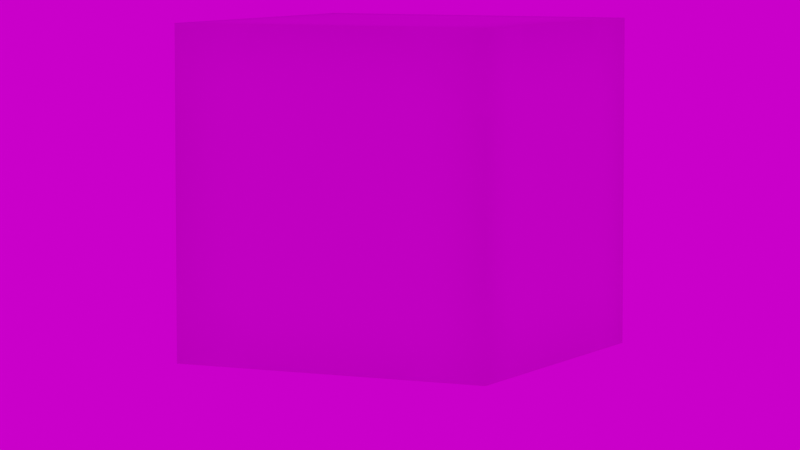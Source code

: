 # Source: box_heavy.blend  (saved by Blender 2.93.21; exported with 4.5.12 LTS)
import bpy
from mathutils import Matrix  # noqa: F401  (used for matrix-valued properties, if any)

bpy.ops.wm.read_factory_settings(use_empty=True)
scene = bpy.context.scene
scene.name = 'Scene'

# ---- collections
col_craft = bpy.data.collections.new('craft'); scene.collection.children.link(col_craft)
col_cam_light = bpy.data.collections.new('cam&light'); scene.collection.children.link(col_cam_light)
col_utility = bpy.data.collections.new('utility'); scene.collection.children.link(col_utility)
col_refs = bpy.data.collections.new('refs'); scene.collection.children.link(col_refs)

# ---- images (referenced by path relative to the original .blend; pixels are not part of the script)
import os
ASSET_DIR = os.environ.get("B2B_ASSET_DIR", "")  # directory of the original .blend (textures are referenced by path, not embedded)
HERE = os.path.dirname(os.path.abspath(__file__))  # packed textures are extracted next to this script under _unpacked/

def load_image(name, relpath, width, height, colorspace="sRGB"):
    """Load a texture the original file referenced (path relative to the .blend, or extracted next to this script)."""
    p = next((c for c in (os.path.join(HERE, relpath), os.path.join(ASSET_DIR, relpath)) if relpath and os.path.exists(c)), "")
    if p:
        img = bpy.data.images.load(p, check_existing=True)
        img.name = name
    else:  # same state as the original file: an image datablock whose file is absent (Cycles renders it pink)
        img = bpy.data.images.new(name, width, height)
        img.source = "FILE"
        img.filepath = "//" + (relpath or name)
    img.colorspace_settings.name = colorspace
    return img
img_ninomaru_teien_8k_hdr = load_image('ninomaru_teien_8k.hdr', 'ninomaru_teien_8k.hdr', 1024, 1024, 'Linear Rec.709')

# ---- world
world_world = bpy.data.worlds.new('World'); scene.world = world_world
world_world.use_nodes = True; world_world.node_tree.nodes.clear()
_N = world_world.node_tree.nodes; _L = world_world.node_tree.links
n0 = _N.new('ShaderNodeTexCoord'); n0.name = 'Texture Coordinate'; n0.location = (-1101, 93)
n1 = _N.new('ShaderNodeMapping'); n1.name = 'Mapping'; n1.location = (-882, 104)
n1.width = 240
n1.inputs[1].default_value = (-0.4, 0.0, 0.0)
n1.inputs[3].default_value = (0.0, 1.0, 1.0)
n2 = _N.new('ShaderNodeTexGradient'); n2.name = 'Gradient Texture'; n2.location = (-565, 63)
n2.gradient_type = 'SPHERICAL'
n3 = _N.new('ShaderNodeValToRGB'); n3.name = 'ColorRamp'; n3.location = (-342, 83)
n3.color_ramp.interpolation = 'B_SPLINE'
while len(n3.color_ramp.elements) > 1: n3.color_ramp.elements.remove(n3.color_ramp.elements[-1])
n3.color_ramp.elements[0].position = 0.0; n3.color_ramp.elements[0].color = (0.08742, 0.08742, 0.08742, 1.0)
_e = n3.color_ramp.elements.new(0.1567); _e.color = (0.6282, 0.6282, 0.6282, 1.0)
_e = n3.color_ramp.elements.new(0.3931); _e.color = (0.6085, 0.6085, 0.6085, 1.0)
_e = n3.color_ramp.elements.new(0.6667); _e.color = (0.0, 0.0, 0.0, 1.0)
n4 = _N.new('ShaderNodeBackground'); n4.name = 'Background'; n4.location = (59, 105)
n5 = _N.new('ShaderNodeMixShader'); n5.name = 'Mix Shader'; n5.location = (281, 207)
n5.inputs[0].default_value = 0.0
n6 = _N.new('ShaderNodeBackground'); n6.name = 'Background.001'; n6.location = (56, 230)
n6.inputs[0].default_value = (0.005157, 0.00557, 0.01292, 1.0)
n7 = _N.new('ShaderNodeOutputWorld'); n7.name = 'World Output'; n7.location = (507, 379)
n8 = _N.new('ShaderNodeBackground'); n8.name = 'Background.002'; n8.location = (287, 494)
n8.inputs[1].default_value = 0.9
n9 = _N.new('ShaderNodeTexEnvironment'); n9.name = 'Environment Texture'; n9.location = (-33, 549)
n9.image = img_ninomaru_teien_8k_hdr
_L.new(n4.outputs[0], n5.inputs[2])
_L.new(n1.outputs[0], n2.inputs[0])
_L.new(n0.outputs[5], n1.inputs[0])
_L.new(n2.outputs[0], n3.inputs[0])
_L.new(n6.outputs[0], n5.inputs[1])
_L.new(n3.outputs[0], n4.inputs[0])
_L.new(n9.outputs[0], n8.inputs[0])
_L.new(n8.outputs[0], n7.inputs[0])
n7.is_active_output = True
world_world.color = (0.05088, 0.05088, 0.05088)
world_world.use_sun_shadow = False
world_world.sun_shadow_jitter_overblur = 0.0

# ---- cameras
cam_camera = bpy.data.cameras.new('Camera')
cam_camera.clip_end = 100.0
cam_camera.lens = 144.0
cam_camera.ortho_scale = 7.314
cam_camera_001 = bpy.data.cameras.new('Camera.001')
cam_camera_001.lens = 118.0

# ---- lights
light_light = bpy.data.lights.new('Light', 'SUN')
light_light.transmission_factor = 0.0
light_light.angle = 0.4088
light_light.energy = 5.97
light_light.shadow_soft_size = 0.1
light_light.shadow_cascade_max_distance = 1000.0
light_light_001 = bpy.data.lights.new('Light.001', 'SUN')
light_light_001.transmission_factor = 0.0
light_light_001.angle = 3.142
light_light_001.energy = 5.97
light_light_001.shadow_soft_size = 0.1
light_light_001.shadow_cascade_max_distance = 1000.0

# ---- meshes
me_cube_001 = bpy.data.meshes.new('Cube.001')
me_cube_001.from_pydata([(-1.0, -1.0, -1.0), (-1.0, -1.0, 1.0), (-1.0, 1.0, -1.0), (-1.0, 1.0, 1.0), (1.0, -1.0, -1.0), (1.0, -1.0, 1.0), (1.0, 1.0, -1.0), (1.0, 1.0, 1.0)], [], [(0, 1, 3, 2), (2, 3, 7, 6), (6, 7, 5, 4), (4, 5, 1, 0), (2, 6, 4, 0), (7, 3, 1, 5)])
me_cube_001.polygons.foreach_set('use_smooth', [True] * 6)
_uv = me_cube_001.uv_layers.new(name='UVMap')
_uv.uv.foreach_set('vector', [0.375, 0.0, 0.625, 0.0, 0.625, 0.25, 0.375, 0.25, 0.375, 0.25, 0.625, 0.25, 0.625, 0.5, 0.375, 0.5, 0.375, 0.5, 0.625, 0.5, 0.625, 0.75, 0.375, 0.75, 0.375, 0.75, 0.625, 0.75, 0.625, 1.0, 0.375, 1.0, 0.125, 0.5, 0.375, 0.5, 0.375, 0.75, 0.125, 0.75, 0.625, 0.5, 0.875, 0.5, 0.875, 0.75, 0.625, 0.75])
me_cube_001.use_remesh_fix_poles = True
me_cube_001.use_remesh_preserve_attributes = False
me_cube_001.update()

# ---- objects
ob_render_light = bpy.data.objects.new('render light', light_light)
ob_camera = bpy.data.objects.new('Camera', cam_camera)
ob_camera_001 = bpy.data.objects.new('Camera.001', cam_camera_001)
ob_viewport_light = bpy.data.objects.new('viewport light', light_light_001)
ob_cube = bpy.data.objects.new('Cube', me_cube_001)

# ---- transforms, parenting, visibility, modifiers, constraints
ob_render_light.location = (4.076, 1.005, 5.904)
ob_render_light.rotation_euler = (0.8593, -0.7743, 0.8662)
ob_render_light.lock_rotations_4d = False
ob_render_light.empty_display_type = 'ARROWS'
ob_render_light.color = (0.0, 0.0, 0.0, 0.0)
ob_render_light.lineart.crease_threshold = 0.0
ob_camera.location = (8.476, -17.1, 1.666)
ob_camera.rotation_euler = (1.472, -2.326e-09, 0.4617)
ob_camera.lock_rotations_4d = False
ob_camera.empty_display_type = 'ARROWS'
ob_camera.color = (0.0, 0.0, 0.0, 0.0)
ob_camera.display_type = 'WIRE'
ob_camera.lineart.crease_threshold = 0.0
ob_camera_001.location = (0.0, -16.04, 0.0)
ob_camera_001.rotation_euler = (1.543, -0.0, 0.0)
ob_camera_001.lineart.crease_threshold = 0.0
ob_viewport_light.location = (4.076, 1.005, 5.904)
ob_viewport_light.rotation_euler = (0.7487, -0.669, 0.9054)
ob_viewport_light.lock_rotations_4d = False
ob_viewport_light.empty_display_type = 'ARROWS'
ob_viewport_light.color = (0.0, 0.0, 0.0, 0.0)
ob_viewport_light.lineart.crease_threshold = 0.0
ob_cube.location = (0.0, 0.0, 0.0)
_m = ob_cube.modifiers.new('Subdivision', 'SUBSURF')
_m.subdivision_type = 'SIMPLE'
_m.levels = 7

# ---- collection membership
col_cam_light.objects.link(ob_render_light)
col_cam_light.objects.link(ob_camera)
col_cam_light.objects.link(ob_camera_001)
col_utility.objects.link(ob_viewport_light)
col_refs.objects.link(ob_cube)
def _layer_coll(name, lc=None):
    lc = lc or bpy.context.view_layer.layer_collection
    for c in lc.children:
        if c.name == name: return c
        r = _layer_coll(name, c)
        if r: return r
_layer_coll('cam&light').exclude = True
_layer_coll('utility').exclude = True

# ---- scene / render settings (as saved in the file)
scene.camera = ob_camera
scene.frame_start = 1; scene.frame_end = 250; scene.frame_set(66)
scene.render.engine = 'BLENDER_EEVEE_NEXT'
scene.render.hair_type = 'STRIP'
scene.render.hair_subdiv = 2
scene.cycles.use_denoising = False
scene.cycles.samples = 256
scene.cycles.sampling_pattern = 'TABULATED_SOBOL'
scene.cycles.use_adaptive_sampling = False
scene.cycles.use_light_tree = False
scene.eevee.gi_diffuse_bounces = 0
scene.eevee.use_raytracing = True
scene.view_settings.view_transform = 'Filmic'
bpy.context.view_layer.update()
